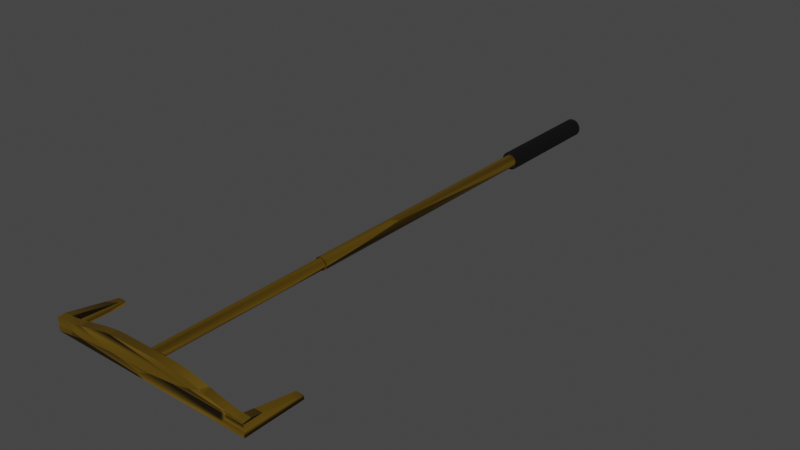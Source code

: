 # Source: Casino_Schieber.blend  (saved by Blender 3.3.6; exported with 4.5.12 LTS)
import bpy
from mathutils import Matrix  # noqa: F401  (used for matrix-valued properties, if any)

bpy.ops.wm.read_factory_settings(use_empty=True)
scene = bpy.context.scene
scene.name = 'Scene'

# ---- collections
col_collection = bpy.data.collections.new('Collection'); scene.collection.children.link(col_collection)

# ---- images (referenced by path relative to the original .blend; pixels are not part of the script)
import os
ASSET_DIR = os.environ.get("B2B_ASSET_DIR", "")  # directory of the original .blend (textures are referenced by path, not embedded)
HERE = os.path.dirname(os.path.abspath(__file__))  # packed textures are extracted next to this script under _unpacked/

def load_image(name, relpath, width, height, colorspace="sRGB"):
    """Load a texture the original file referenced (path relative to the .blend, or extracted next to this script)."""
    p = next((c for c in (os.path.join(HERE, relpath), os.path.join(ASSET_DIR, relpath)) if relpath and os.path.exists(c)), "")
    if p:
        img = bpy.data.images.load(p, check_existing=True)
        img.name = name
    else:  # same state as the original file: an image datablock whose file is absent (Cycles renders it pink)
        img = bpy.data.images.new(name, width, height)
        img.source = "FILE"
        img.filepath = "//" + (relpath or name)
    img.colorspace_settings.name = colorspace
    return img
img_casino_schieber_metallic_baked_gold = load_image('Casino Schieber Metallic Baked Gold', 'textures/Casino Schieber Metallic Baked Gold.png', 1024, 1024, 'sRGB')
img_casino_schieber_black = load_image('Casino Schieber Black', 'textures/Casino Schieber Black.png', 1024, 1024, 'sRGB')

# ---- materials (node trees are filled in below, after node groups)
mat_gold = bpy.data.materials.new('Gold')
mat_black = bpy.data.materials.new('Black')

# ---- node groups
ng_auto_smooth = bpy.data.node_groups.new('Auto Smooth', 'GeometryNodeTree')
_s = ng_auto_smooth.interface.new_socket(name='Geometry', in_out='OUTPUT', socket_type='NodeSocketGeometry')
_s = ng_auto_smooth.interface.new_socket(name='Geometry', in_out='INPUT', socket_type='NodeSocketGeometry')
_s = ng_auto_smooth.interface.new_socket(name='Angle', in_out='INPUT', socket_type='NodeSocketFloat')
_s.subtype = 'ANGLE'
_s.min_value = 0.0
_s.max_value = 3.142
ng_auto_smooth.is_modifier = True
_N = ng_auto_smooth.nodes; _L = ng_auto_smooth.links
n0 = _N.new('NodeGroupOutput'); n0.name = 'Group Output'; n0.location = (480, -100)
n1 = _N.new('NodeGroupInput'); n1.name = 'Group Input'; n1.location = (-420, -300)
n2 = _N.new('NodeGroupInput'); n2.name = 'Group Input.001'; n2.location = (-60, -100)
n3 = _N.new('GeometryNodeSetShadeSmooth'); n3.name = 'Set Shade Smooth'; n3.location = (120, -100)
n3.domain = 'EDGE'
n4 = _N.new('GeometryNodeSetShadeSmooth'); n4.name = 'Set Shade Smooth.001'; n4.location = (300, -100)
n5 = _N.new('GeometryNodeInputMeshEdgeAngle'); n5.name = 'Edge Angle'; n5.location = (-420, -220)
n6 = _N.new('GeometryNodeInputEdgeSmooth'); n6.name = 'Is Edge Smooth'; n6.location = (-60, -160)
n7 = _N.new('GeometryNodeInputShadeSmooth'); n7.name = 'Is Face Smooth'; n7.location = (-240, -340)
n8 = _N.new('FunctionNodeBooleanMath'); n8.name = 'Boolean Math'; n8.location = (-60, -220)
n9 = _N.new('FunctionNodeCompare'); n9.name = 'Compare'; n9.location = (-240, -180)
n9.operation = 'LESS_EQUAL'
_L.new(n5.outputs[0], n9.inputs[0])
_L.new(n4.outputs[0], n0.inputs[0])
_L.new(n1.outputs[1], n9.inputs[1])
_L.new(n9.outputs[0], n8.inputs[0])
_L.new(n7.outputs[0], n8.inputs[1])
_L.new(n2.outputs[0], n3.inputs[0])
_L.new(n6.outputs[0], n3.inputs[1])
_L.new(n3.outputs[0], n4.inputs[0])
_L.new(n8.outputs[0], n3.inputs[2])
n0.is_active_output = True

# ---- material node trees
mat_gold.use_nodes = True; mat_gold.node_tree.nodes.clear()
_N = mat_gold.node_tree.nodes; _L = mat_gold.node_tree.links
n0 = _N.new('ShaderNodeBsdfPrincipled'); n0.name = 'Principled BSDF'; n0.location = (10, 300)
n0.distribution = 'GGX'
n0.subsurface_method = 'RANDOM_WALK_SKIN'
n0.inputs[0].default_value = (0.1833, 0.1082, 0.007264, 1.0)
n0.inputs[1].default_value = 0.64
n0.inputs[3].default_value = 1.45
n0.inputs[27].default_value = (0.0, 0.0, 0.0, 1.0)
n0.inputs[28].default_value = 1.0
n1 = _N.new('ShaderNodeOutputMaterial'); n1.name = 'Material Output'; n1.location = (620, 371)
n2 = _N.new('ShaderNodeTexVoronoi'); n2.name = 'Voronoi Texture'; n2.location = (304, 217)
n2.inputs[2].default_value = 1.9
n2.inputs[8].default_value = 0.92
n3 = _N.new('ShaderNodeTexImage'); n3.name = 'Image Texture'; n3.location = (-382, 264)
n3.image = img_casino_schieber_metallic_baked_gold
_L.new(n0.outputs[0], n1.inputs[0])
_L.new(n2.outputs[0], n1.inputs[2])
n1.is_active_output = True
mat_black.use_nodes = True; mat_black.node_tree.nodes.clear()
_N = mat_black.node_tree.nodes; _L = mat_black.node_tree.links
n0 = _N.new('ShaderNodeBsdfPrincipled'); n0.name = 'Principled BSDF'; n0.location = (10, 300)
n0.distribution = 'GGX'
n0.subsurface_method = 'RANDOM_WALK_SKIN'
n0.inputs[0].default_value = (0.0, 0.0, 0.0, 1.0)
n0.inputs[1].default_value = 0.1371
n0.inputs[2].default_value = 0.8143
n0.inputs[3].default_value = 1.45
n0.inputs[11].default_value = 2.006
n0.inputs[12].default_value = 0.16
n0.inputs[14].default_value = (0.9162, 0.9162, 0.9162, 1.0)
n0.inputs[15].default_value = 0.36
n0.inputs[27].default_value = (0.0, 0.0, 0.0, 1.0)
n0.inputs[28].default_value = 1.0
n1 = _N.new('ShaderNodeOutputMaterial'); n1.name = 'Material Output'; n1.location = (300, 300)
n2 = _N.new('ShaderNodeTexImage'); n2.name = 'Image Texture'; n2.location = (-350, 224)
n2.image = img_casino_schieber_black
_L.new(n0.outputs[0], n1.inputs[0])
n1.is_active_output = True

# ---- world
world_world = bpy.data.worlds.new('World'); scene.world = world_world
world_world.use_nodes = True; world_world.node_tree.nodes.clear()
_N = world_world.node_tree.nodes; _L = world_world.node_tree.links
n0 = _N.new('ShaderNodeOutputWorld'); n0.name = 'World Output'; n0.location = (300, 300)
n1 = _N.new('ShaderNodeBackground'); n1.name = 'Background'; n1.location = (10, 300)
n1.inputs[0].default_value = (0.05088, 0.05088, 0.05088, 1.0)
_L.new(n1.outputs[0], n0.inputs[0])
n0.is_active_output = True
world_world.color = (0.05088, 0.05088, 0.05088)
world_world.use_sun_shadow = False
world_world.sun_shadow_jitter_overblur = 0.0

# ---- meshes
me_cylinder = bpy.data.meshes.new('Cylinder')
me_cylinder.from_pydata([(0.0, 1.0, -1.0), (0.0, 0.8418, 1.0), (0.1951, 0.9808, -1.0), (0.1642, 0.8256, 1.0), (0.3827, 0.9239, -1.0), (0.3221, 0.7777, 1.0), (0.5556, 0.8315, -1.0), (0.4677, 0.6999, 1.0), (0.7071, 0.7071, -1.0), (0.5952, 0.5952, 1.0), (0.8315, 0.5556, -1.0), (0.6999, 0.4677, 1.0), (0.9239, 0.3827, -1.0), (0.7777, 0.3221, 1.0), (0.9808, 0.1951, -1.0), (0.8256, 0.1642, 1.0), (1.0, 0.0, -1.0), (0.8418, 0.0, 1.0), (0.9808, -0.1951, -1.0), (0.8256, -0.1642, 1.0), (0.9239, -0.3827, -1.0), (0.7777, -0.3221, 1.0), (0.8315, -0.5556, -1.0), (0.6999, -0.4677, 1.0), (0.7071, -0.7071, -1.0), (0.5952, -0.5952, 1.0), (0.5556, -0.8315, -1.0), (0.4677, -0.6999, 1.0), (0.3827, -0.9239, -1.0), (0.3221, -0.7777, 1.0), (0.1951, -0.9808, -1.0), (0.1642, -0.8256, 1.0), (0.0, -1.0, -1.0), (0.0, -0.8418, 1.0), (-0.1951, -0.9808, -1.0), (-0.1642, -0.8256, 1.0), (-0.3827, -0.9239, -1.0), (-0.3221, -0.7777, 1.0), (-0.5556, -0.8315, -1.0), (-0.4677, -0.6999, 1.0), (-0.7071, -0.7071, -1.0), (-0.5952, -0.5952, 1.0), (-0.8315, -0.5556, -1.0), (-0.6999, -0.4677, 1.0), (-0.9239, -0.3827, -1.0), (-0.7777, -0.3221, 1.0), (-0.9808, -0.1951, -1.0), (-0.8256, -0.1642, 1.0), (-1.0, 0.0, -1.0), (-0.8418, 0.0, 1.0), (-0.9808, 0.1951, -1.0), (-0.8256, 0.1642, 1.0), (-0.9239, 0.3827, -1.0), (-0.7777, 0.3221, 1.0), (-0.8315, 0.5556, -1.0), (-0.6999, 0.4677, 1.0), (-0.7071, 0.7071, -1.0), (-0.5952, 0.5952, 1.0), (-0.5556, 0.8315, -1.0), (-0.4677, 0.6999, 1.0), (-0.3827, 0.9239, -1.0), (-0.3221, 0.7777, 1.0), (-0.1951, 0.9808, -1.0), (-0.1642, 0.8256, 1.0), (0.1951, 0.9808, 1.0), (0.0, 1.0, 1.0), (0.3827, 0.9239, 1.0), (0.5556, 0.8315, 1.0), (0.7071, 0.7071, 1.0), (0.8315, 0.5556, 1.0), (0.9239, 0.3827, 1.0), (0.9808, 0.1951, 1.0), (1.0, 0.0, 1.0), (0.9808, -0.1951, 1.0), (0.9239, -0.3827, 1.0), (0.8315, -0.5556, 1.0), (0.7071, -0.7071, 1.0), (0.5556, -0.8315, 1.0), (0.3827, -0.9239, 1.0), (0.1951, -0.9808, 1.0), (0.0, -1.0, 1.0), (-0.1951, -0.9808, 1.0), (-0.3827, -0.9239, 1.0), (-0.5556, -0.8315, 1.0), (-0.7071, -0.7071, 1.0), (-0.8315, -0.5556, 1.0), (-0.9239, -0.3827, 1.0), (-0.9808, -0.1951, 1.0), (-1.0, 0.0, 1.0), (-0.9808, 0.1951, 1.0), (-0.9239, 0.3827, 1.0), (-0.8315, 0.5556, 1.0), (-0.7071, 0.7071, 1.0), (-0.5556, 0.8315, 1.0), (-0.3827, 0.9239, 1.0), (-0.1951, 0.9808, 1.0), (0.1642, 0.8256, 2.296), (-8.458e-06, 0.8418, 2.296), (0.3221, 0.7777, 2.296), (0.4677, 0.6999, 2.296), (0.5952, 0.5952, 2.296), (0.6999, 0.4677, 2.296), (0.7777, 0.3221, 2.296), (0.8256, 0.1642, 2.296), (0.8418, 0.0, 2.296), (0.8256, -0.1642, 2.296), (0.7777, -0.3221, 2.296), (0.6999, -0.4677, 2.296), (0.5952, -0.5952, 2.296), (0.4677, -0.6999, 2.296), (0.3221, -0.7777, 2.296), (0.1642, -0.8256, 2.296), (-8.458e-06, -0.8418, 2.296), (-0.1642, -0.8256, 2.296), (-0.3221, -0.7777, 2.296), (-0.4677, -0.6999, 2.296), (-0.5952, -0.5952, 2.296), (-0.6999, -0.4677, 2.296), (-0.7777, -0.3221, 2.296), (-0.8256, -0.1642, 2.296), (-0.8418, 0.0, 2.296), (-0.8256, 0.1642, 2.296), (-0.7777, 0.3221, 2.296), (-0.6999, 0.4677, 2.296), (-0.5952, 0.5952, 2.296), (-0.4677, 0.6999, 2.296), (-0.3221, 0.7777, 2.296), (-0.1642, 0.8256, 2.296), (-1.139e-08, 1.461, -1.001), (0.2849, 1.432, -1.001), (0.5589, 1.349, -1.001), (0.8114, 1.214, -1.001), (1.033, 1.033, -1.001), (1.214, 0.8114, -1.001), (1.349, 0.5589, -1.001), (1.432, 0.2849, -1.001), (1.461, -5.766e-09, -1.001), (1.432, -0.2849, -1.001), (1.349, -0.5589, -1.001), (1.214, -0.8114, -1.001), (1.033, -1.033, -1.001), (0.8114, -1.214, -1.001), (0.5589, -1.349, -1.001), (0.2849, -1.432, -1.001), (-1.139e-08, -1.461, -1.001), (-0.2849, -1.432, -1.001), (-0.5589, -1.349, -1.001), (-0.8114, -1.214, -1.001), (-1.033, -1.033, -1.001), (-1.214, -0.8114, -1.001), (-1.349, -0.5589, -1.001), (-1.432, -0.2849, -1.001), (-1.461, -5.766e-09, -1.001), (-1.432, 0.2849, -1.001), (-1.349, 0.5589, -1.001), (-1.214, 0.8114, -1.001), (-1.033, 1.033, -1.001), (-0.8114, 1.214, -1.001), (-0.5589, 1.349, -1.001), (-0.2849, 1.432, -1.001), (1.414e-05, 1.461, -1.844), (0.2849, 1.432, -1.844), (0.5589, 1.349, -1.844), (0.8114, 1.214, -1.844), (1.033, 1.033, -1.844), (1.214, 0.8114, -1.844), (1.349, 0.5589, -1.844), (1.432, 0.2849, -1.844), (1.461, -5.766e-09, -1.844), (1.432, -0.2849, -1.844), (1.349, -0.5589, -1.844), (1.214, -0.8114, -1.844), (1.033, -1.033, -1.844), (0.8114, -1.214, -1.844), (0.5589, -1.349, -1.844), (0.2849, -1.432, -1.844), (1.414e-05, -1.461, -1.844), (-0.2849, -1.432, -1.844), (-0.5589, -1.349, -1.844), (-0.8114, -1.214, -1.844), (-1.033, -1.033, -1.844), (-1.214, -0.8114, -1.844), (-1.349, -0.5589, -1.844), (-1.432, -0.2849, -1.844), (-1.46, -5.766e-09, -1.844), (-1.432, 0.2849, -1.844), (-1.349, 0.5589, -1.844), (-1.214, 0.8114, -1.844), (-1.033, 1.033, -1.844), (-0.8114, 1.214, -1.844), (-0.5589, 1.349, -1.844), (-0.2849, 1.432, -1.844), (16.69, -2.825, 2.349), (16.69, -0.8229, 2.349), (16.69, -2.825, 2.296), (16.69, -0.7146, 2.296), (-16.69, -2.825, 2.349), (-16.69, -0.8028, 2.349), (-16.69, -2.825, 2.296), (-16.69, -0.6955, 2.296), (-15.45, -2.825, 2.296), (-14.22, -2.825, 2.296), (-12.98, -2.825, 2.296), (-11.75, -2.825, 2.296), (-10.51, -2.825, 2.296), (-9.273, -2.825, 2.296), (-8.036, -2.825, 2.296), (-6.8, -2.825, 2.296), (-5.564, -2.825, 2.296), (-4.327, -2.825, 2.296), (-3.091, -2.825, 2.296), (-1.855, -2.825, 2.296), (-0.6182, -2.825, 2.296), (0.6182, -2.825, 2.296), (1.855, -2.825, 2.296), (3.091, -2.825, 2.296), (4.327, -2.825, 2.296), (5.564, -2.825, 2.296), (6.8, -2.825, 2.296), (8.036, -2.825, 2.296), (9.273, -2.825, 2.296), (10.51, -2.825, 2.296), (11.75, -2.825, 2.296), (12.98, -2.825, 2.296), (14.22, -2.825, 2.296), (15.45, -2.825, 2.296), (15.45, -0.6645, 2.296), (14.22, -0.5235, 2.296), (12.98, -0.3118, 2.296), (11.75, -0.05198, 2.296), (10.51, 0.2327, 2.296), (9.273, 0.5191, 2.296), (8.036, 0.7836, 2.296), (6.8, 1.003, 2.296), (5.564, 1.154, 2.296), (4.327, 1.212, 2.296), (3.091, 1.213, 2.296), (1.855, 1.213, 2.296), (0.6182, 1.213, 2.296), (-0.6182, 1.213, 2.296), (-1.855, 1.213, 2.296), (-3.091, 1.213, 2.296), (-4.327, 1.212, 2.296), (-5.564, 1.154, 2.296), (-6.8, 1.005, 2.296), (-8.036, 0.7878, 2.296), (-9.273, 0.5259, 2.296), (-10.51, 0.2424, 2.296), (-11.75, -0.03946, 2.296), (-12.98, -0.2967, 2.296), (-14.22, -0.5063, 2.296), (-15.45, -0.6459, 2.296), (15.45, -2.825, 2.349), (14.22, -2.825, 2.349), (12.98, -2.825, 2.349), (11.75, -2.825, 2.349), (10.51, -2.825, 2.349), (9.273, -2.825, 2.349), (8.036, -2.825, 2.349), (6.8, -2.825, 2.349), (5.564, -2.825, 2.349), (4.327, -2.825, 2.349), (3.091, -2.825, 2.349), (1.855, -2.825, 2.349), (0.6182, -2.825, 2.349), (-0.6182, -2.825, 2.349), (-1.855, -2.825, 2.349), (-3.091, -2.825, 2.349), (-4.327, -2.825, 2.349), (-5.564, -2.825, 2.349), (-6.8, -2.825, 2.349), (-8.036, -2.825, 2.349), (-9.273, -2.825, 2.349), (-10.51, -2.825, 2.349), (-11.75, -2.825, 2.349), (-12.98, -2.825, 2.349), (-14.22, -2.825, 2.349), (-15.45, -2.825, 2.349), (-15.45, -0.7479, 2.349), (-14.22, -0.5986, 2.349), (-12.98, -0.3781, 2.349), (-11.75, -0.1097, 2.349), (-10.51, 0.1836, 2.349), (-9.273, 0.4786, 2.349), (-8.036, 0.752, 2.349), (-6.8, 0.9807, 2.349), (-5.564, 1.142, 2.349), (-4.327, 1.211, 2.349), (-3.091, 1.213, 2.349), (-1.855, 1.213, 2.349), (-0.6182, 1.213, 2.349), (0.6182, 1.213, 2.349), (1.855, 1.213, 2.349), (3.091, 1.213, 2.349), (4.327, 1.211, 2.349), (5.564, 1.141, 2.349), (6.8, 0.9784, 2.349), (8.036, 0.7474, 2.349), (9.273, 0.4712, 2.349), (10.51, 0.1733, 2.349), (11.75, -0.1229, 2.349), (12.98, -0.3941, 2.349), (14.22, -0.6167, 2.349), (15.45, -0.7675, 2.349), (16.69, -2.261, 1.932), (16.69, -2.825, 1.932), (15.45, -2.825, 1.932), (-15.45, -2.192, 1.932), (-16.69, -2.242, 1.932), (-16.69, -2.825, 1.932), (-15.45, -2.825, 1.932), (15.45, -2.211, 1.932)], [], [(0, 65, 64, 2), (2, 64, 66, 4), (4, 66, 67, 6), (6, 67, 68, 8), (8, 68, 69, 10), (10, 69, 70, 12), (12, 70, 71, 14), (14, 71, 72, 16), (16, 72, 73, 18), (18, 73, 74, 20), (20, 74, 75, 22), (22, 75, 76, 24), (24, 76, 77, 26), (26, 77, 78, 28), (28, 78, 79, 30), (30, 79, 80, 32), (32, 80, 81, 34), (34, 81, 82, 36), (36, 82, 83, 38), (38, 83, 84, 40), (40, 84, 85, 42), (42, 85, 86, 44), (44, 86, 87, 46), (46, 87, 88, 48), (48, 88, 89, 50), (50, 89, 90, 52), (52, 90, 91, 54), (54, 91, 92, 56), (56, 92, 93, 58), (58, 93, 94, 60), (41, 39, 115, 116), (60, 94, 95, 62), (62, 95, 65, 0), (14, 16, 136, 135), (1, 3, 64, 65), (3, 5, 66, 64), (5, 7, 67, 66), (7, 9, 68, 67), (9, 11, 69, 68), (11, 13, 70, 69), (13, 15, 71, 70), (15, 17, 72, 71), (17, 19, 73, 72), (19, 21, 74, 73), (21, 23, 75, 74), (23, 25, 76, 75), (25, 27, 77, 76), (27, 29, 78, 77), (29, 31, 79, 78), (31, 33, 80, 79), (33, 35, 81, 80), (35, 37, 82, 81), (37, 39, 83, 82), (39, 41, 84, 83), (41, 43, 85, 84), (43, 45, 86, 85), (45, 47, 87, 86), (47, 49, 88, 87), (49, 51, 89, 88), (51, 53, 90, 89), (53, 55, 91, 90), (55, 57, 92, 91), (57, 59, 93, 92), (59, 61, 94, 93), (61, 63, 95, 94), (63, 1, 65, 95), (96, 97, 127, 126, 125, 124, 123, 122, 121, 120, 119, 118, 117, 116, 115, 114, 113, 112, 111, 110, 109, 108, 107, 106, 105, 104, 103, 102, 101, 100, 99, 98), (15, 13, 102, 103), (43, 41, 116, 117), (17, 15, 103, 104), (45, 43, 117, 118), (19, 17, 104, 105), (47, 45, 118, 119), (21, 19, 105, 106), (49, 47, 119, 120), (23, 21, 106, 107), (51, 49, 120, 121), (25, 23, 107, 108), (53, 51, 121, 122), (27, 25, 108, 109), (55, 53, 122, 123), (29, 27, 109, 110), (3, 1, 97, 96), (57, 55, 123, 124), (31, 29, 110, 111), (5, 3, 96, 98), (59, 57, 124, 125), (33, 31, 111, 112), (7, 5, 98, 99), (61, 59, 125, 126), (35, 33, 112, 113), (9, 7, 99, 100), (63, 61, 126, 127), (37, 35, 113, 114), (11, 9, 100, 101), (1, 63, 127, 97), (39, 37, 114, 115), (13, 11, 101, 102), (154, 155, 187, 186), (32, 34, 145, 144), (50, 52, 154, 153), (6, 8, 132, 131), (24, 26, 141, 140), (42, 44, 150, 149), (60, 62, 159, 158), (16, 18, 137, 136), (34, 36, 146, 145), (52, 54, 155, 154), (8, 10, 133, 132), (26, 28, 142, 141), (44, 46, 151, 150), (0, 2, 129, 128), (62, 0, 128, 159), (18, 20, 138, 137), (36, 38, 147, 146), (54, 56, 156, 155), (10, 12, 134, 133), (28, 30, 143, 142), (46, 48, 152, 151), (2, 4, 130, 129), (20, 22, 139, 138), (38, 40, 148, 147), (56, 58, 157, 156), (12, 14, 135, 134), (30, 32, 144, 143), (48, 50, 153, 152), (4, 6, 131, 130), (22, 24, 140, 139), (40, 42, 149, 148), (58, 60, 158, 157), (160, 161, 162, 163, 164, 165, 166, 167, 168, 169, 170, 171, 172, 173, 174, 175, 176, 177, 178, 179, 180, 181, 182, 183, 184, 185, 186, 187, 188, 189, 190, 191), (141, 142, 174, 173), (128, 129, 161, 160), (155, 156, 188, 187), (142, 143, 175, 174), (129, 130, 162, 161), (156, 157, 189, 188), (143, 144, 176, 175), (130, 131, 163, 162), (157, 158, 190, 189), (144, 145, 177, 176), (131, 132, 164, 163), (158, 159, 191, 190), (145, 146, 178, 177), (132, 133, 165, 164), (159, 128, 160, 191), (146, 147, 179, 178), (133, 134, 166, 165), (147, 148, 180, 179), (134, 135, 167, 166), (148, 149, 181, 180), (135, 136, 168, 167), (149, 150, 182, 181), (136, 137, 169, 168), (150, 151, 183, 182), (137, 138, 170, 169), (151, 152, 184, 183), (138, 139, 171, 170), (152, 153, 185, 184), (139, 140, 172, 171), (153, 154, 186, 185), (140, 141, 173, 172), (192, 193, 195, 194), (195, 226, 311, 304), (198, 199, 197, 196), (252, 303, 193, 192), (200, 198, 196, 277), (226, 195, 193, 303), (199, 251, 278, 197), (251, 250, 279, 278), (250, 249, 280, 279), (249, 248, 281, 280), (248, 247, 282, 281), (247, 246, 283, 282), (246, 245, 284, 283), (245, 244, 285, 284), (244, 243, 286, 285), (243, 242, 287, 286), (242, 241, 288, 287), (241, 240, 289, 288), (240, 239, 290, 289), (239, 238, 291, 290), (238, 237, 292, 291), (237, 236, 293, 292), (236, 235, 294, 293), (235, 234, 295, 294), (234, 233, 296, 295), (233, 232, 297, 296), (232, 231, 298, 297), (231, 230, 299, 298), (230, 229, 300, 299), (229, 228, 301, 300), (228, 227, 302, 301), (227, 226, 303, 302), (194, 225, 252, 192), (225, 224, 253, 252), (224, 223, 254, 253), (223, 222, 255, 254), (222, 221, 256, 255), (221, 220, 257, 256), (220, 219, 258, 257), (219, 218, 259, 258), (218, 217, 260, 259), (217, 216, 261, 260), (216, 215, 262, 261), (215, 214, 263, 262), (214, 213, 264, 263), (213, 212, 265, 264), (212, 211, 266, 265), (211, 210, 267, 266), (210, 209, 268, 267), (209, 208, 269, 268), (208, 207, 270, 269), (207, 206, 271, 270), (206, 205, 272, 271), (205, 204, 273, 272), (204, 203, 274, 273), (203, 202, 275, 274), (202, 201, 276, 275), (201, 200, 277, 276), (196, 197, 278, 277), (277, 278, 279, 276), (276, 279, 280, 275), (275, 280, 281, 274), (274, 281, 282, 273), (273, 282, 283, 272), (272, 283, 284, 271), (271, 284, 285, 270), (270, 285, 286, 269), (269, 286, 287, 268), (268, 287, 288, 267), (267, 288, 289, 266), (266, 289, 290, 265), (265, 290, 291, 264), (264, 291, 292, 263), (263, 292, 293, 262), (262, 293, 294, 261), (261, 294, 295, 260), (260, 295, 296, 259), (259, 296, 297, 258), (258, 297, 298, 257), (257, 298, 299, 256), (256, 299, 300, 255), (255, 300, 301, 254), (254, 301, 302, 253), (253, 302, 303, 252), (226, 225, 306, 311), (225, 226, 227, 224), (224, 227, 228, 223), (223, 228, 229, 222), (222, 229, 230, 221), (221, 230, 231, 220), (220, 231, 232, 219), (219, 232, 233, 218), (218, 233, 234, 217), (217, 234, 235, 216), (216, 235, 236, 215), (215, 236, 237, 214), (214, 237, 238, 213), (213, 238, 239, 212), (212, 239, 240, 211), (211, 240, 241, 210), (210, 241, 242, 209), (209, 242, 243, 208), (208, 243, 244, 207), (207, 244, 245, 206), (206, 245, 246, 205), (205, 246, 247, 204), (204, 247, 248, 203), (203, 248, 249, 202), (202, 249, 250, 201), (201, 250, 251, 200), (310, 307, 308, 309), (305, 304, 311, 306), (251, 199, 308, 307), (194, 195, 304, 305), (198, 200, 310, 309), (200, 251, 307, 310), (199, 198, 309, 308), (225, 194, 305, 306)])
me_cylinder.polygons.foreach_set('use_smooth', [True] * 280)
me_cylinder.polygons.foreach_set('material_index', [0, 0, 0, 0, 0, 0, 0, 0, 0, 0, 0, 0, 0, 0, 0, 0, 0, 0, 0, 0, 0, 0, 0, 0, 0, 0, 0, 0, 0, 0, 0, 0, 0, 1, 0, 0, 0, 0, 0, 0, 0, 0, 0, 0, 0, 0, 0, 0, 0, 0, 0, 0, 0, 0, 0, 0, 0, 0, 0, 0, 0, 0, 0, 0, 0, 0, 0, 0, 0, 0, 0, 0, 0, 0, 0, 0, 0, 0, 0, 0, 0, 0, 0, 0, 0, 0, 0, 0, 0, 0, 0, 0, 0, 0, 0, 0, 0, 0, 1, 1, 1, 1, 1, 1, 1, 1, 1, 1, 1, 1, 1, 1, 1, 1, 1, 1, 1, 1, 1, 1, 1, 1, 1, 1, 1, 1, 1, 1, 1, 1, 1, 1, 1, 1, 1, 1, 1, 1, 1, 1, 1, 1, 1, 1, 1, 1, 1, 1, 1, 1, 1, 1, 1, 1, 1, 1, 1, 1, 1, 1, 1, 1, 0, 0, 0, 0, 0, 0, 0, 0, 0, 0, 0, 0, 0, 0, 0, 0, 0, 0, 0, 0, 0, 0, 0, 0, 0, 0, 0, 0, 0, 0, 0, 0, 0, 0, 0, 0, 0, 0, 0, 0, 0, 0, 0, 0, 0, 0, 0, 0, 0, 0, 0, 0, 0, 0, 0, 0, 0, 0, 0, 0, 0, 0, 0, 0, 0, 0, 0, 0, 0, 0, 0, 0, 0, 0, 0, 0, 0, 0, 0, 0, 0, 0, 0, 0, 0, 0, 0, 0, 0, 0, 0, 0, 0, 0, 0, 0, 0, 0, 0, 0, 0, 0, 0, 0, 0, 0, 0, 0, 0, 0, 0, 0, 0, 0, 0, 0, 0, 0])
_uv = me_cylinder.uv_layers.new(name='UVMap')
_uv.uv.foreach_set('vector', [0.2752, 0.2941, 0.2752, 0.3541, 0.2693, 0.3541, 0.2693, 0.2941, 0.2693, 0.2941, 0.2693, 0.3541, 0.2637, 0.3541, 0.2637, 0.2941, 0.2637, 0.2941, 0.2637, 0.3541, 0.2585, 0.3541, 0.2585, 0.2941, 0.2585, 0.2941, 0.2585, 0.3541, 0.254, 0.3541, 0.254, 0.2941, 0.3387, 0.2338, 0.3387, 0.2937, 0.3342, 0.2937, 0.3342, 0.2338, 0.3342, 0.2338, 0.3342, 0.2937, 0.329, 0.2937, 0.329, 0.2338, 0.329, 0.2338, 0.329, 0.2937, 0.3234, 0.2937, 0.3234, 0.2338, 0.3234, 0.2338, 0.3234, 0.2937, 0.3175, 0.2937, 0.3175, 0.2338, 0.3175, 0.2338, 0.3175, 0.2937, 0.3117, 0.2937, 0.3117, 0.2338, 0.3117, 0.2338, 0.3117, 0.2937, 0.3061, 0.2937, 0.3061, 0.2338, 0.3061, 0.2338, 0.3061, 0.2937, 0.3009, 0.2937, 0.3009, 0.2338, 0.3009, 0.2338, 0.3009, 0.2937, 0.2963, 0.2937, 0.2963, 0.2338, 0.254, 0.2941, 0.254, 0.2344, 0.2585, 0.2341, 0.2585, 0.2939, 0.2585, 0.2939, 0.2585, 0.2341, 0.2637, 0.2339, 0.2637, 0.2937, 0.2637, 0.2937, 0.2637, 0.2339, 0.2693, 0.2338, 0.2693, 0.2936, 0.2693, 0.2936, 0.2693, 0.2338, 0.2752, 0.2338, 0.2752, 0.2936, 0.2752, 0.2936, 0.2752, 0.2338, 0.281, 0.2338, 0.281, 0.2936, 0.281, 0.2936, 0.281, 0.2338, 0.2866, 0.2339, 0.2866, 0.2937, 0.2866, 0.2937, 0.2866, 0.2339, 0.2918, 0.2341, 0.2918, 0.2939, 0.2918, 0.2939, 0.2918, 0.2341, 0.2963, 0.2344, 0.2963, 0.2941, 0.2963, 0.3536, 0.2963, 0.2937, 0.3009, 0.2937, 0.3009, 0.3536, 0.3009, 0.3536, 0.3009, 0.2937, 0.3061, 0.2937, 0.3061, 0.3536, 0.3061, 0.3536, 0.3061, 0.2937, 0.3117, 0.2937, 0.3117, 0.3536, 0.3117, 0.3536, 0.3117, 0.2937, 0.3175, 0.2937, 0.3175, 0.3536, 0.3175, 0.3536, 0.3175, 0.2937, 0.3234, 0.2937, 0.3234, 0.3536, 0.3234, 0.3536, 0.3234, 0.2937, 0.329, 0.2937, 0.329, 0.3536, 0.329, 0.3536, 0.329, 0.2937, 0.3342, 0.2937, 0.3342, 0.3536, 0.3342, 0.3536, 0.3342, 0.2937, 0.3387, 0.2937, 0.3387, 0.3536, 0.2963, 0.2941, 0.2963, 0.3541, 0.2918, 0.3541, 0.2918, 0.2941, 0.2918, 0.2941, 0.2918, 0.3541, 0.2866, 0.3541, 0.2866, 0.2941, 0.335, 0.3928, 0.3312, 0.3926, 0.3312, 0.3539, 0.335, 0.3541, 0.2866, 0.2941, 0.2866, 0.3541, 0.281, 0.3541, 0.281, 0.2941, 0.281, 0.2941, 0.281, 0.3541, 0.2752, 0.3541, 0.2752, 0.2941, 0.3062, 0.01487, 0.3004, 0.01373, 0.3018, 0.0, 0.3102, 0.001673, 0.3089, 0.2064, 0.3089, 0.2015, 0.3136, 0.201, 0.3136, 0.2069, 0.3089, 0.2015, 0.3079, 0.1967, 0.3124, 0.1953, 0.3136, 0.201, 0.3079, 0.1967, 0.306, 0.1921, 0.3102, 0.1899, 0.3124, 0.1953, 0.306, 0.1921, 0.3033, 0.188, 0.3069, 0.185, 0.3102, 0.1899, 0.3033, 0.188, 0.2998, 0.1845, 0.3028, 0.1808, 0.3069, 0.185, 0.2998, 0.1845, 0.2957, 0.1817, 0.2979, 0.1776, 0.3028, 0.1808, 0.2957, 0.1817, 0.2911, 0.1798, 0.2925, 0.1753, 0.2979, 0.1776, 0.2911, 0.1798, 0.2863, 0.1789, 0.2867, 0.1742, 0.2925, 0.1753, 0.2863, 0.1789, 0.2813, 0.1789, 0.2808, 0.1742, 0.2867, 0.1742, 0.2813, 0.1789, 0.2765, 0.1798, 0.2751, 0.1753, 0.2808, 0.1742, 0.2765, 0.1798, 0.2719, 0.1817, 0.2697, 0.1776, 0.2751, 0.1753, 0.2719, 0.1817, 0.2678, 0.1845, 0.2648, 0.1808, 0.2697, 0.1776, 0.2678, 0.1845, 0.2643, 0.188, 0.2606, 0.185, 0.2648, 0.1808, 0.2643, 0.188, 0.2615, 0.1921, 0.2574, 0.1899, 0.2606, 0.185, 0.2615, 0.1921, 0.2597, 0.1967, 0.2551, 0.1953, 0.2574, 0.1899, 0.2597, 0.1967, 0.2587, 0.2015, 0.254, 0.201, 0.2551, 0.1953, 0.2587, 0.2015, 0.2587, 0.2064, 0.254, 0.2069, 0.254, 0.201, 0.2587, 0.2064, 0.2597, 0.2113, 0.2551, 0.2127, 0.254, 0.2069, 0.2597, 0.2113, 0.2615, 0.2159, 0.2574, 0.2181, 0.2551, 0.2127, 0.2615, 0.2159, 0.2643, 0.22, 0.2606, 0.223, 0.2574, 0.2181, 0.2643, 0.22, 0.2678, 0.2235, 0.2648, 0.2271, 0.2606, 0.223, 0.2678, 0.2235, 0.2719, 0.2262, 0.2697, 0.2304, 0.2648, 0.2271, 0.2719, 0.2262, 0.2765, 0.2281, 0.2751, 0.2326, 0.2697, 0.2304, 0.2765, 0.2281, 0.2813, 0.2291, 0.2808, 0.2338, 0.2751, 0.2326, 0.2813, 0.2291, 0.2863, 0.2291, 0.2867, 0.2338, 0.2808, 0.2338, 0.2863, 0.2291, 0.2911, 0.2281, 0.2925, 0.2326, 0.2867, 0.2338, 0.2911, 0.2281, 0.2957, 0.2262, 0.2979, 0.2304, 0.2925, 0.2326, 0.2957, 0.2262, 0.2998, 0.2235, 0.3028, 0.2271, 0.2979, 0.2304, 0.2998, 0.2235, 0.3033, 0.22, 0.3069, 0.223, 0.3028, 0.2271, 0.3033, 0.22, 0.306, 0.2159, 0.3102, 0.2181, 0.3069, 0.223, 0.306, 0.2159, 0.3079, 0.2113, 0.3124, 0.2127, 0.3102, 0.2181, 0.3079, 0.2113, 0.3089, 0.2064, 0.3136, 0.2069, 0.3124, 0.2127, 0.3638, 0.1968, 0.3638, 0.2017, 0.3628, 0.2066, 0.3609, 0.2111, 0.3582, 0.2153, 0.3547, 0.2188, 0.3506, 0.2215, 0.346, 0.2234, 0.3412, 0.2244, 0.3362, 0.2244, 0.3314, 0.2234, 0.3268, 0.2215, 0.3227, 0.2188, 0.3192, 0.2153, 0.3165, 0.2111, 0.3146, 0.2066, 0.3136, 0.2017, 0.3136, 0.1968, 0.3146, 0.1919, 0.3165, 0.1874, 0.3192, 0.1833, 0.3227, 0.1798, 0.3268, 0.177, 0.3314, 0.1751, 0.3362, 0.1742, 0.3412, 0.1742, 0.346, 0.1751, 0.3506, 0.177, 0.3547, 0.1798, 0.3582, 0.1833, 0.3609, 0.1874, 0.3628, 0.1919, 0.3895, 0.08708, 0.3942, 0.08708, 0.3942, 0.1259, 0.3895, 0.1259, 0.3705, 0.3639, 0.3744, 0.3639, 0.3744, 0.4027, 0.3705, 0.4027, 0.3846, 0.08708, 0.3895, 0.08708, 0.3895, 0.1259, 0.3846, 0.1259, 0.3662, 0.3639, 0.3705, 0.3639, 0.3705, 0.4027, 0.3662, 0.4027, 0.3796, 0.08708, 0.3846, 0.08708, 0.3846, 0.1259, 0.3796, 0.1259, 0.3614, 0.3639, 0.3662, 0.3639, 0.3662, 0.4027, 0.3614, 0.4027, 0.3749, 0.08708, 0.3796, 0.08708, 0.3796, 0.1259, 0.3749, 0.1259, 0.3565, 0.3639, 0.3614, 0.3639, 0.3614, 0.4027, 0.3565, 0.4027, 0.3706, 0.08708, 0.3749, 0.08708, 0.3749, 0.1259, 0.3706, 0.1259, 0.3516, 0.3639, 0.3565, 0.3639, 0.3565, 0.4027, 0.3516, 0.4027, 0.3667, 0.08708, 0.3706, 0.08708, 0.3706, 0.1259, 0.3667, 0.1259, 0.3469, 0.3639, 0.3516, 0.3639, 0.3516, 0.4027, 0.3469, 0.4027, 0.3032, 0.3926, 0.2994, 0.3928, 0.2994, 0.3541, 0.3032, 0.3539, 0.3425, 0.3639, 0.3469, 0.3639, 0.3469, 0.4027, 0.3425, 0.4027, 0.3075, 0.3925, 0.3032, 0.3926, 0.3032, 0.3539, 0.3075, 0.3537, 0.2669, 0.3541, 0.2718, 0.3541, 0.2718, 0.3929, 0.2669, 0.3929, 0.3387, 0.3639, 0.3425, 0.3639, 0.3425, 0.4027, 0.3387, 0.4027, 0.3123, 0.3924, 0.3075, 0.3925, 0.3075, 0.3537, 0.3123, 0.3536, 0.2622, 0.3541, 0.2669, 0.3541, 0.2669, 0.3929, 0.2622, 0.3929, 0.2858, 0.3541, 0.2896, 0.3541, 0.2896, 0.3929, 0.2858, 0.3929, 0.3172, 0.3924, 0.3123, 0.3924, 0.3123, 0.3536, 0.3172, 0.3536, 0.2578, 0.3541, 0.2622, 0.3541, 0.2622, 0.3929, 0.2578, 0.3929, 0.2815, 0.3541, 0.2858, 0.3541, 0.2858, 0.3929, 0.2815, 0.3929, 0.3221, 0.3924, 0.3172, 0.3924, 0.3172, 0.3536, 0.3221, 0.3536, 0.254, 0.3541, 0.2578, 0.3541, 0.2578, 0.3929, 0.254, 0.3929, 0.2767, 0.3541, 0.2815, 0.3541, 0.2815, 0.3929, 0.2767, 0.3929, 0.3268, 0.3925, 0.3221, 0.3924, 0.3221, 0.3536, 0.3268, 0.3537, 0.3986, 0.08708, 0.4024, 0.08708, 0.4024, 0.1259, 0.3986, 0.1259, 0.2718, 0.3541, 0.2767, 0.3541, 0.2767, 0.3929, 0.2718, 0.3929, 0.3312, 0.3926, 0.3268, 0.3925, 0.3268, 0.3537, 0.3312, 0.3539, 0.3942, 0.08708, 0.3986, 0.08708, 0.3986, 0.1259, 0.3942, 0.1259, 0.389, 0.2102, 0.389, 0.2177, 0.3638, 0.2177, 0.3638, 0.2102, 0.2677, 0.0406, 0.2677, 0.04648, 0.254, 0.04783, 0.254, 0.03925, 0.3004, 0.07335, 0.3062, 0.07221, 0.3102, 0.08541, 0.3018, 0.08708, 0.3239, 0.02942, 0.3207, 0.02454, 0.3313, 0.01578, 0.3361, 0.02292, 0.2785, 0.02038, 0.2744, 0.02454, 0.2637, 0.01579, 0.2698, 0.00972, 0.2785, 0.0667, 0.2834, 0.06996, 0.2769, 0.08213, 0.2698, 0.07736, 0.3239, 0.05766, 0.3262, 0.05224, 0.3394, 0.05624, 0.3361, 0.06416, 0.3004, 0.01373, 0.2946, 0.01373, 0.2932, 0.0, 0.3018, 0.0, 0.2677, 0.04648, 0.2688, 0.05224, 0.2556, 0.05624, 0.254, 0.04783, 0.3062, 0.07221, 0.3116, 0.06996, 0.3181, 0.08213, 0.3102, 0.08541, 0.3207, 0.02454, 0.3165, 0.02038, 0.3253, 0.00972, 0.3313, 0.01578, 0.2744, 0.02454, 0.2711, 0.02942, 0.2589, 0.02292, 0.2637, 0.01579, 0.2834, 0.06996, 0.2888, 0.07221, 0.2848, 0.08541, 0.2769, 0.08213, 0.3273, 0.04648, 0.3273, 0.0406, 0.3411, 0.03925, 0.3411, 0.04783, 0.3262, 0.05224, 0.3273, 0.04648, 0.3411, 0.04783, 0.3394, 0.05624, 0.2946, 0.01373, 0.2888, 0.01487, 0.2848, 0.001673, 0.2932, 0.0, 0.2688, 0.05224, 0.2711, 0.05766, 0.2589, 0.06416, 0.2556, 0.05624, 0.3116, 0.06996, 0.3165, 0.0667, 0.3253, 0.07736, 0.3181, 0.08213, 0.3165, 0.02038, 0.3116, 0.01712, 0.3181, 0.004955, 0.3253, 0.00972, 0.2711, 0.02942, 0.2688, 0.03484, 0.2556, 0.03084, 0.2589, 0.02292, 0.2888, 0.07221, 0.2946, 0.07335, 0.2932, 0.08708, 0.2848, 0.08541, 0.3273, 0.0406, 0.3262, 0.03484, 0.3394, 0.03084, 0.3411, 0.03925, 0.2888, 0.01487, 0.2834, 0.01712, 0.2769, 0.004955, 0.2848, 0.001673, 0.2711, 0.05766, 0.2744, 0.06254, 0.2637, 0.0713, 0.2589, 0.06416, 0.3165, 0.0667, 0.3207, 0.06254, 0.3313, 0.0713, 0.3253, 0.07736, 0.3116, 0.01712, 0.3062, 0.01487, 0.3102, 0.001673, 0.3181, 0.004955, 0.2688, 0.03484, 0.2677, 0.0406, 0.254, 0.03925, 0.2556, 0.03084, 0.2946, 0.07335, 0.3004, 0.07335, 0.3018, 0.08708, 0.2932, 0.08708, 0.3262, 0.03484, 0.3239, 0.02942, 0.3361, 0.02292, 0.3394, 0.03084, 0.2834, 0.01712, 0.2785, 0.02038, 0.2698, 0.00972, 0.2769, 0.004955, 0.2744, 0.06254, 0.2785, 0.0667, 0.2698, 0.07736, 0.2637, 0.0713, 0.3207, 0.06254, 0.3239, 0.05766, 0.3361, 0.06416, 0.3313, 0.0713, 0.254, 0.1349, 0.254, 0.1263, 0.2556, 0.1179, 0.2589, 0.11, 0.2637, 0.1028, 0.2697, 0.09678, 0.2768, 0.09202, 0.2847, 0.08875, 0.2931, 0.08708, 0.3016, 0.08709, 0.31, 0.08877, 0.3179, 0.09205, 0.325, 0.09682, 0.331, 0.1029, 0.3358, 0.11, 0.3391, 0.118, 0.3407, 0.1264, 0.3407, 0.1349, 0.3391, 0.1434, 0.3358, 0.1513, 0.331, 0.1584, 0.325, 0.1645, 0.3179, 0.1692, 0.31, 0.1725, 0.3016, 0.1742, 0.2931, 0.1742, 0.2847, 0.1725, 0.2768, 0.1692, 0.2697, 0.1644, 0.2637, 0.1584, 0.2589, 0.1512, 0.2556, 0.1433, 0.3412, 0.1423, 0.3409, 0.1348, 0.3661, 0.1348, 0.3664, 0.1423, 0.3663, 0.03094, 0.3663, 0.03947, 0.3411, 0.03947, 0.3411, 0.03094, 0.389, 0.2177, 0.389, 0.2244, 0.3638, 0.2244, 0.3638, 0.2177, 0.3409, 0.1348, 0.3408, 0.1266, 0.366, 0.1266, 0.3661, 0.1348, 0.3663, 0.03947, 0.3663, 0.04768, 0.3411, 0.04768, 0.3411, 0.03947, 0.3663, 0.0, 0.3663, 0.00663, 0.3411, 0.00663, 0.3411, 4.768e-07, 0.3408, 0.1266, 0.3407, 0.118, 0.3659, 0.118, 0.366, 0.1266, 0.3663, 0.04768, 0.3663, 0.05524, 0.3411, 0.05524, 0.3411, 0.04768, 0.3663, 0.00663, 0.3663, 0.01419, 0.3411, 0.01419, 0.3411, 0.00663, 0.3407, 0.118, 0.3408, 0.1095, 0.366, 0.1095, 0.3659, 0.118, 0.3663, 0.05524, 0.3663, 0.06187, 0.3411, 0.06187, 0.3411, 0.05524, 0.3663, 0.01419, 0.3663, 0.0224, 0.3411, 0.0224, 0.3411, 0.01419, 0.3408, 0.1095, 0.3409, 0.1013, 0.3661, 0.1013, 0.366, 0.1095, 0.3663, 0.06187, 0.3663, 0.05524, 0.3915, 0.05524, 0.3915, 0.06187, 0.3663, 0.0224, 0.3663, 0.03094, 0.3411, 0.03094, 0.3411, 0.0224, 0.3409, 0.1013, 0.3412, 0.09371, 0.3664, 0.09371, 0.3661, 0.1013, 0.3663, 0.05524, 0.3663, 0.04768, 0.3915, 0.04768, 0.3915, 0.05524, 0.3412, 0.09371, 0.3416, 0.08708, 0.3667, 0.08708, 0.3664, 0.09371, 0.3663, 0.04768, 0.3663, 0.03947, 0.3915, 0.03947, 0.3915, 0.04768, 0.389, 0.1625, 0.389, 0.1691, 0.3638, 0.1691, 0.3638, 0.1625, 0.3663, 0.03947, 0.3663, 0.03094, 0.3915, 0.03094, 0.3915, 0.03947, 0.389, 0.1691, 0.389, 0.1767, 0.3638, 0.1767, 0.3638, 0.1691, 0.3663, 0.03094, 0.3663, 0.0224, 0.3915, 0.0224, 0.3915, 0.03094, 0.389, 0.1767, 0.389, 0.1849, 0.3638, 0.1849, 0.3638, 0.1767, 0.3663, 0.0224, 0.3663, 0.01419, 0.3915, 0.01419, 0.3915, 0.0224, 0.389, 0.1849, 0.389, 0.1934, 0.3638, 0.1934, 0.3638, 0.1849, 0.3663, 0.01419, 0.3663, 0.00663, 0.3915, 0.00663, 0.3915, 0.01419, 0.389, 0.1934, 0.389, 0.202, 0.3638, 0.202, 0.3638, 0.1934, 0.3663, 0.00663, 0.3663, 0.0, 0.3915, 0.0, 0.3915, 0.00663, 0.389, 0.202, 0.389, 0.2102, 0.3638, 0.2102, 0.3638, 0.202, 0.3416, 0.149, 0.3412, 0.1423, 0.3664, 0.1423, 0.3667, 0.149, 0.4007, 0.2338, 0.4007, 0.2938, 0.3991, 0.297, 0.3991, 0.2338, 0.3757, 0.3624, 0.3387, 0.3639, 0.3387, 0.3176, 0.3757, 0.316, 0.3866, 0.2976, 0.3866, 0.2338, 0.3882, 0.237, 0.3882, 0.2976, 0.1205, 0.03704, 0.05909, 0.03704, 0.06075, 0.0, 0.1205, 0.0, 0.2431, 0.963, 0.2431, 1.0, 0.2415, 1.0, 0.2415, 0.963, 0.05588, 0.03704, 0.05737, 0.0, 0.06075, 0.0, 0.05909, 0.03704, 0.0568, 1.0, 0.05532, 0.963, 0.05851, 0.963, 0.06014, 1.0, 0.05532, 0.963, 0.05116, 0.9259, 0.05405, 0.9259, 0.05851, 0.963, 0.05116, 0.9259, 0.0449, 0.8889, 0.04747, 0.8889, 0.05405, 0.9259, 0.0449, 0.8889, 0.03723, 0.8519, 0.03946, 0.8519, 0.04747, 0.8889, 0.03723, 0.8519, 0.02881, 0.8148, 0.03071, 0.8148, 0.03946, 0.8519, 0.02881, 0.8148, 0.02035, 0.7778, 0.0219, 0.7778, 0.03071, 0.8148, 0.2977, 0.9092, 0.2972, 0.8721, 0.2988, 0.8721, 0.2994, 0.9092, 0.2972, 0.8721, 0.2967, 0.8351, 0.2984, 0.8351, 0.2988, 0.8721, 0.2967, 0.8351, 0.2965, 0.7981, 0.2981, 0.7981, 0.2984, 0.8351, 0.2965, 0.7981, 0.2963, 0.761, 0.2979, 0.761, 0.2981, 0.7981, 0.2963, 0.761, 0.2963, 0.724, 0.2979, 0.724, 0.2979, 0.761, 0.2963, 0.724, 0.2963, 0.6869, 0.2979, 0.6869, 0.2979, 0.724, 0.2963, 0.6869, 0.2963, 0.6499, 0.2979, 0.6499, 0.2979, 0.6869, 0.2963, 0.6499, 0.2963, 0.6129, 0.2979, 0.6129, 0.2979, 0.6499, 0.2963, 0.6129, 0.2963, 0.5758, 0.2979, 0.5758, 0.2979, 0.6129, 0.2963, 0.5758, 0.2963, 0.5388, 0.2979, 0.5388, 0.2979, 0.5758, 0.2963, 0.5388, 0.2963, 0.5018, 0.2979, 0.5018, 0.2979, 0.5388, 0.2963, 0.5018, 0.2964, 0.4647, 0.2981, 0.4647, 0.2979, 0.5018, 0.2964, 0.4647, 0.2967, 0.4277, 0.2984, 0.4277, 0.2981, 0.4647, 0.2967, 0.4277, 0.2972, 0.3907, 0.2988, 0.3907, 0.2984, 0.4277, 0.2972, 0.3907, 0.2977, 0.3536, 0.2994, 0.3536, 0.2988, 0.3907, 0.02056, 0.2222, 0.0291, 0.1852, 0.03101, 0.1852, 0.02212, 0.2222, 0.0291, 0.1852, 0.0376, 0.1481, 0.03985, 0.1481, 0.03101, 0.1852, 0.0376, 0.1481, 0.04535, 0.1111, 0.04795, 0.1111, 0.03985, 0.1481, 0.04535, 0.1111, 0.05167, 0.07407, 0.05459, 0.07407, 0.04795, 0.1111, 0.05167, 0.07407, 0.05588, 0.03704, 0.05909, 0.03704, 0.05459, 0.07407, 0.2431, 0.0, 0.2431, 0.03704, 0.2415, 0.03704, 0.2415, 0.0, 0.2431, 0.03704, 0.2431, 0.07407, 0.2415, 0.07407, 0.2415, 0.03704, 0.2431, 0.07407, 0.2431, 0.1111, 0.2415, 0.1111, 0.2415, 0.07407, 0.2431, 0.1111, 0.2431, 0.1481, 0.2415, 0.1481, 0.2415, 0.1111, 0.2431, 0.1481, 0.2431, 0.1852, 0.2415, 0.1852, 0.2415, 0.1481, 0.2431, 0.1852, 0.2431, 0.2222, 0.2415, 0.2222, 0.2415, 0.1852, 0.2431, 0.2222, 0.2431, 0.2593, 0.2415, 0.2593, 0.2415, 0.2222, 0.2431, 0.2593, 0.2431, 0.2963, 0.2415, 0.2963, 0.2415, 0.2593, 0.2431, 0.2963, 0.2431, 0.3333, 0.2415, 0.3333, 0.2415, 0.2963, 0.2431, 0.3333, 0.2431, 0.3704, 0.2415, 0.3704, 0.2415, 0.3333, 0.2431, 0.3704, 0.2431, 0.4074, 0.2415, 0.4074, 0.2415, 0.3704, 0.2431, 0.4074, 0.2431, 0.4444, 0.2415, 0.4444, 0.2415, 0.4074, 0.2431, 0.4444, 0.2431, 0.4815, 0.2415, 0.4815, 0.2415, 0.4444, 0.2431, 0.4815, 0.2431, 0.5185, 0.2415, 0.5185, 0.2415, 0.4815, 0.2431, 0.5185, 0.2431, 0.5556, 0.2415, 0.5556, 0.2415, 0.5185, 0.2431, 0.5556, 0.2431, 0.5926, 0.2415, 0.5926, 0.2415, 0.5556, 0.2431, 0.5926, 0.2431, 0.6296, 0.2415, 0.6296, 0.2415, 0.5926, 0.2431, 0.6296, 0.2431, 0.6667, 0.2415, 0.6667, 0.2415, 0.6296, 0.2431, 0.6667, 0.2431, 0.7037, 0.2415, 0.7037, 0.2415, 0.6667, 0.2431, 0.7037, 0.2431, 0.7407, 0.2415, 0.7407, 0.2415, 0.7037, 0.2431, 0.7407, 0.2431, 0.7778, 0.2415, 0.7778, 0.2415, 0.7407, 0.2431, 0.7778, 0.2431, 0.8148, 0.2415, 0.8148, 0.2415, 0.7778, 0.2431, 0.8148, 0.2431, 0.8519, 0.2415, 0.8519, 0.2415, 0.8148, 0.2431, 0.8519, 0.2431, 0.8889, 0.2415, 0.8889, 0.2415, 0.8519, 0.2431, 0.8889, 0.2431, 0.9259, 0.2415, 0.9259, 0.2415, 0.8889, 0.2431, 0.9259, 0.2431, 0.963, 0.2415, 0.963, 0.2415, 0.9259, 0.1205, 1.0, 0.06014, 1.0, 0.05851, 0.963, 0.1205, 0.963, 0.1205, 0.963, 0.05851, 0.963, 0.05405, 0.9259, 0.1205, 0.9259, 0.1205, 0.9259, 0.05405, 0.9259, 0.04747, 0.8889, 0.1205, 0.8889, 0.1205, 0.8889, 0.04747, 0.8889, 0.03946, 0.8519, 0.1205, 0.8519, 0.1205, 0.8519, 0.03946, 0.8519, 0.03071, 0.8148, 0.1205, 0.8148, 0.1205, 0.8148, 0.03071, 0.8148, 0.0219, 0.7778, 0.1205, 0.7778, 0.1205, 0.7778, 0.0219, 0.7778, 0.01374, 0.7407, 0.1205, 0.7407, 0.1205, 0.7407, 0.01374, 0.7407, 0.006919, 0.7037, 0.1205, 0.7037, 0.1205, 0.7037, 0.006919, 0.7037, 0.002118, 0.6667, 0.1205, 0.6667, 0.1205, 0.6667, 0.002118, 0.6667, 3.541e-05, 0.6296, 0.1205, 0.6296, 0.1205, 0.6296, 3.541e-05, 0.6296, 0.0, 0.5926, 0.1205, 0.5926, 0.1205, 0.5926, 0.0, 0.5926, 0.0, 0.5556, 0.1205, 0.5556, 0.1205, 0.5556, 0.0, 0.5556, 0.0, 0.5185, 0.1205, 0.5185, 0.1205, 0.5185, 0.0, 0.5185, 0.0, 0.4815, 0.1205, 0.4815, 0.1205, 0.4815, 0.0, 0.4815, 0.0, 0.4444, 0.1205, 0.4444, 0.1205, 0.4444, 0.0, 0.4444, 0.0, 0.4074, 0.1205, 0.4074, 0.1205, 0.4074, 0.0, 0.4074, 3.576e-05, 0.3704, 0.1205, 0.3704, 0.1205, 0.3704, 3.576e-05, 0.3704, 0.00214, 0.3333, 0.1205, 0.3333, 0.1205, 0.3333, 0.00214, 0.3333, 0.006988, 0.2963, 0.1205, 0.2963, 0.1205, 0.2963, 0.006988, 0.2963, 0.01388, 0.2593, 0.1205, 0.2593, 0.1205, 0.2593, 0.01388, 0.2593, 0.02212, 0.2222, 0.1205, 0.2222, 0.1205, 0.2222, 0.02212, 0.2222, 0.03101, 0.1852, 0.1205, 0.1852, 0.1205, 0.1852, 0.03101, 0.1852, 0.03985, 0.1481, 0.1205, 0.1481, 0.1205, 0.1481, 0.03985, 0.1481, 0.04795, 0.1111, 0.1205, 0.1111, 0.1205, 0.1111, 0.04795, 0.1111, 0.05459, 0.07407, 0.1205, 0.07407, 0.1205, 0.07407, 0.05459, 0.07407, 0.05909, 0.03704, 0.1205, 0.03704, 0.3882, 0.2976, 0.3882, 0.3623, 0.3773, 0.3623, 0.3773, 0.3439, 0.1205, 0.0, 0.1852, 0.0, 0.1895, 0.03704, 0.1205, 0.03704, 0.1205, 0.03704, 0.1895, 0.03704, 0.1958, 0.07407, 0.1205, 0.07407, 0.1205, 0.07407, 0.1958, 0.07407, 0.2036, 0.1111, 0.1205, 0.1111, 0.1205, 0.1111, 0.2036, 0.1111, 0.2121, 0.1481, 0.1205, 0.1481, 0.1205, 0.1481, 0.2121, 0.1481, 0.2207, 0.1852, 0.1205, 0.1852, 0.1205, 0.1852, 0.2207, 0.1852, 0.2286, 0.2222, 0.1205, 0.2222, 0.1205, 0.2222, 0.2286, 0.2222, 0.2352, 0.2593, 0.1205, 0.2593, 0.1205, 0.2593, 0.2352, 0.2593, 0.2397, 0.2963, 0.1205, 0.2963, 0.1205, 0.2963, 0.2397, 0.2963, 0.2415, 0.3333, 0.1205, 0.3333, 0.1205, 0.3333, 0.2415, 0.3333, 0.2415, 0.3704, 0.1205, 0.3704, 0.1205, 0.3704, 0.2415, 0.3704, 0.2415, 0.4074, 0.1205, 0.4074, 0.1205, 0.4074, 0.2415, 0.4074, 0.2415, 0.4444, 0.1205, 0.4444, 0.1205, 0.4444, 0.2415, 0.4444, 0.2415, 0.4815, 0.1205, 0.4815, 0.1205, 0.4815, 0.2415, 0.4815, 0.2415, 0.5185, 0.1205, 0.5185, 0.1205, 0.5185, 0.2415, 0.5185, 0.2415, 0.5556, 0.1205, 0.5556, 0.1205, 0.5556, 0.2415, 0.5556, 0.2415, 0.5926, 0.1205, 0.5926, 0.1205, 0.5926, 0.2415, 0.5926, 0.2397, 0.6296, 0.1205, 0.6296, 0.1205, 0.6296, 0.2397, 0.6296, 0.2352, 0.6667, 0.1205, 0.6667, 0.1205, 0.6667, 0.2352, 0.6667, 0.2287, 0.7037, 0.1205, 0.7037, 0.1205, 0.7037, 0.2287, 0.7037, 0.2209, 0.7407, 0.1205, 0.7407, 0.1205, 0.7407, 0.2209, 0.7407, 0.2124, 0.7778, 0.1205, 0.7778, 0.1205, 0.7778, 0.2124, 0.7778, 0.204, 0.8148, 0.1205, 0.8148, 0.1205, 0.8148, 0.204, 0.8148, 0.1963, 0.8519, 0.1205, 0.8519, 0.1205, 0.8519, 0.1963, 0.8519, 0.19, 0.8889, 0.1205, 0.8889, 0.1205, 0.8889, 0.19, 0.8889, 0.1858, 0.9259, 0.1205, 0.9259, 0.3387, 0.2991, 0.3387, 0.2802, 0.3757, 0.2816, 0.3757, 0.2991, 0.3757, 0.2991, 0.3757, 0.316, 0.3387, 0.3176, 0.3387, 0.2991, 0.3387, 0.2338, 0.3757, 0.2353, 0.3757, 0.2816, 0.3387, 0.2802, 0.3991, 0.2338, 0.3991, 0.297, 0.3882, 0.2507, 0.3882, 0.2338, 0.2431, 1.0, 0.2431, 0.963, 0.254, 0.963, 0.254, 1.0, 0.3991, 0.2976, 0.3991, 0.3629, 0.3882, 0.3166, 0.3882, 0.2976, 0.3866, 0.2338, 0.3866, 0.2976, 0.3757, 0.2976, 0.3757, 0.2801, 0.2431, 0.03704, 0.2431, 0.0, 0.254, 0.0, 0.254, 0.03704])
me_cylinder.materials.append(mat_gold)
me_cylinder.materials.append(mat_black)
me_cylinder.update()

# ---- objects
ob_schieber = bpy.data.objects.new('Schieber', me_cylinder)

# ---- transforms, parenting, visibility, modifiers, constraints
ob_schieber.location = (0.0, 0.0, 0.0)
ob_schieber.rotation_euler = (1.571, 0.0, 0.0)
ob_schieber.scale = (0.2272, 0.2272, 5.0)
_m = ob_schieber.modifiers.new('Auto Smooth', 'NODES')
_m.node_group = ng_auto_smooth
_gi = [s.identifier for s in ng_auto_smooth.interface.items_tree if s.item_type == 'SOCKET' and s.in_out == 'INPUT']
_m[_gi[1]] = 0.5236  # Angle

# ---- collection membership
col_collection.objects.link(ob_schieber)

# ---- scene / render settings (as saved in the file)
scene.frame_start = 1; scene.frame_end = 250; scene.frame_set(1)
scene.render.engine = 'CYCLES'
scene.cycles.sampling_pattern = 'TABULATED_SOBOL'
scene.cycles.use_light_tree = False
scene.cycles.bake_type = 'DIFFUSE'
scene.view_settings.view_transform = 'Filmic'
bpy.context.view_layer.update()

# ---- added for rendering (the .blend has no active camera and no usable light): camera, sun
cam_auto = bpy.data.cameras.new('AutoCamera')
cam_auto.lens = 50.0
cam_auto.sensor_width = 36.0
cam_auto.clip_end = 1000.0
ob_auto_camera = bpy.data.objects.new('AutoCamera', cam_auto)
scene.collection.objects.link(ob_auto_camera)
ob_auto_camera.location = (20.6465, -26.0397, 16.3621)
ob_auto_camera.rotation_euler = (1.09748, -7.21219e-08, 0.694738)
scene.camera = ob_auto_camera
light_auto_sun = bpy.data.lights.new('AutoSun', 'SUN')
light_auto_sun.energy = 3.0
light_auto_sun.angle = 0.0523599
ob_auto_sun = bpy.data.objects.new('AutoSun', light_auto_sun)
scene.collection.objects.link(ob_auto_sun)
ob_auto_sun.rotation_euler = (0.872665, 0.174533, 0.523599)
bpy.context.view_layer.update()
